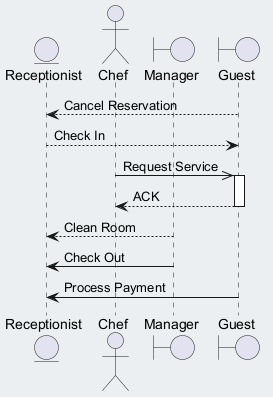

The diagram above was rendered by PlantUML. Its source (embedded in the PNG):
@startuml
skinparam backgroundColor #ECEFF1
skinparam classBackgroundColor #FFFFFF
skinparam classBorderColor #455A64
entity "Receptionist" as R
actor "Chef" as C
boundary "Manager" as M
boundary "Guest" as G
G --> R : Cancel Reservation
R --> G : Check In
C ->> G : Request Service
activate G
G --> C : ACK
deactivate G
M --> R : Clean Room
M -> R : Check Out
G -> R : Process Payment
@enduml